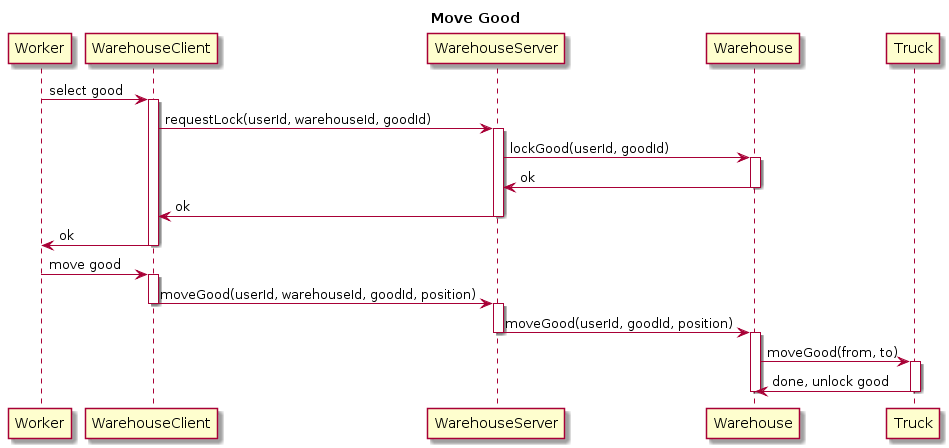

The diagram above was rendered by PlantUML. Its source (embedded in the PNG):
@startuml
title Move Good

Worker -> WarehouseClient : select good
activate WarehouseClient

WarehouseClient -> WarehouseServer : requestLock(userId, warehouseId, goodId)
activate WarehouseServer

WarehouseServer -> Warehouse : lockGood(userId, goodId)
activate Warehouse

Warehouse -> WarehouseServer : ok
deactivate Warehouse

WarehouseServer -> WarehouseClient : ok
deactivate WarehouseServer

WarehouseClient -> Worker : ok
deactivate WarehouseClient

Worker -> WarehouseClient : move good
activate WarehouseClient

WarehouseClient -> WarehouseServer : moveGood(userId, warehouseId, goodId, position)
deactivate WarehouseClient
activate WarehouseServer

WarehouseServer -> Warehouse : moveGood(userId, goodId, position)
deactivate WarehouseServer
activate Warehouse

Warehouse -> Truck : moveGood(from, to)
activate Truck

Truck -> Warehouse : done, unlock good
deactivate Truck
deactivate Warehouse
@enduml